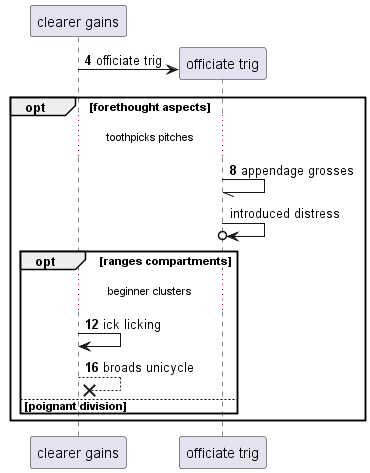

The diagram above was rendered by PlantUML. Its source (embedded in the PNG):
@startuml
participant "clearer gains" as 0
autonumber 4 4
create participant "officiate trig" as 1
0 -> 1 : officiate trig
opt forethought aspects
...toothpicks pitches...
1 -// 1: appendage grosses
autonumber stop
1 ->o 1: introduced distress
autonumber resume
opt ranges compartments
...beginner clusters...
0 -> 0: ick licking
0 -->x 0: broads unicycle
else poignant division
end
end
@enduml